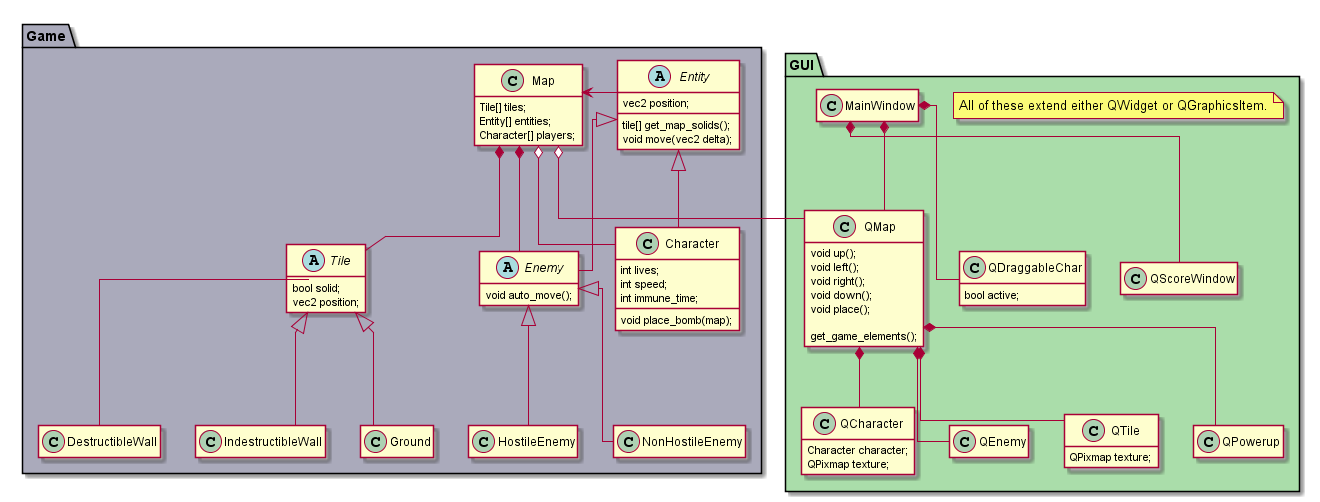

The diagram above was rendered by PlantUML. Its source (embedded in the PNG):
@startuml
hide empty members
skinparam Linetype ortho
skinparam groupInheritance 3
skinparam scale 0.2

namespace Game #AAAABB{
    class Map{
        Tile[] tiles;
        Entity[] entities;
        Character[] players;
    }   

    abstract class Tile{
        bool solid;
        vec2 position;
    }

    class Ground extends Tile
    class DestructibleWall extends Tile
    class IndestructibleWall extends Tile

    abstract Entity{
        vec2 position;

        tile[] get_map_solids();
        void move(vec2 delta);
    }

    class Character extends Entity{
        int lives;
        int speed;
        int immune_time;

        void place_bomb(map);
    }

    abstract class Enemy extends Entity{
        void auto_move();
    }

    class NonHostileEnemy extends Enemy
    class HostileEnemy extends Enemy
 

    Map *-- Tile
    Map *-- Enemy
    Map o-- Character
    Map <- Entity




    
}

namespace GUI #AADDAA{

    note as N1
    All of these extend either QWidget or QGraphicsItem.
    end note

    class MainWindow
    class QMap{
          void up();
          void left();
          void right();
          void down();
          void place();

          get_game_elements();
    }
    class QTile{
          QPixmap texture;
    }
    class QPowerup
    class QCharacter{
          Character character;
          QPixmap texture;
    }
    class QDraggableChar{
          bool active;
    }   

    QMap *-- QTile
    QMap *-- QCharacter
    QMap *-- QEnemy
    QMap *-- QPowerup

    MainWindow *-- QMap
    MainWindow *-- QDraggableChar

    MainWindow *-- QScoreWindow

}

Game.Map o-down- GUI.QMap
@enduml